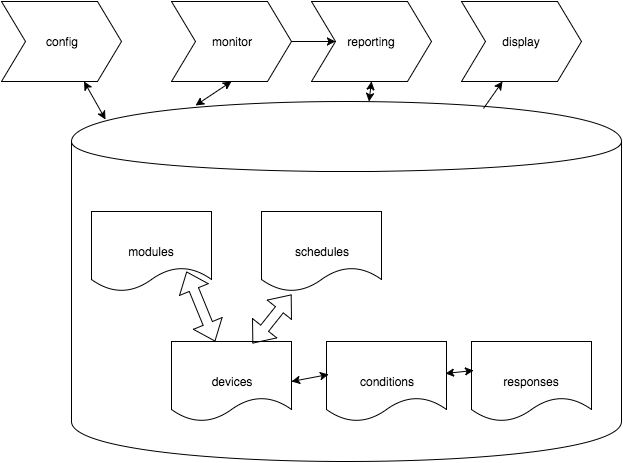

The diagram above was exported from draw.io. Its source (the exported page's mxGraphModel, read from the mxfile embedded in the PNG):
<mxGraphModel dx="973" dy="626" grid="1" gridSize="10" guides="1" tooltips="1" connect="1" arrows="1" fold="1" page="1" pageScale="1" pageWidth="850" pageHeight="1100" background="#ffffff" math="0" shadow="0">
  <root>
    <mxCell id="0" />
    <mxCell id="1" parent="0" />
    <mxCell id="7abed3717b0d0e2f-1" value="" style="shape=cylinder;whiteSpace=wrap;html=1;" vertex="1" parent="1">
      <mxGeometry x="110" y="300" width="550" height="360" as="geometry" />
    </mxCell>
    <mxCell id="7abed3717b0d0e2f-2" value="devices" style="shape=document;whiteSpace=wrap;html=1;" vertex="1" parent="1">
      <mxGeometry x="210" y="540" width="120" height="80" as="geometry" />
    </mxCell>
    <mxCell id="7abed3717b0d0e2f-3" value="modules" style="shape=document;whiteSpace=wrap;html=1;" vertex="1" parent="1">
      <mxGeometry x="130" y="410" width="120" height="80" as="geometry" />
    </mxCell>
    <mxCell id="7abed3717b0d0e2f-4" value="schedules" style="shape=document;whiteSpace=wrap;html=1;" vertex="1" parent="1">
      <mxGeometry x="300" y="410" width="120" height="80" as="geometry" />
    </mxCell>
    <mxCell id="7abed3717b0d0e2f-5" value="conditions" style="shape=document;whiteSpace=wrap;html=1;" vertex="1" parent="1">
      <mxGeometry x="365" y="540" width="120" height="80" as="geometry" />
    </mxCell>
    <mxCell id="7abed3717b0d0e2f-6" value="responses" style="shape=document;whiteSpace=wrap;html=1;" vertex="1" parent="1">
      <mxGeometry x="510" y="540" width="120" height="80" as="geometry" />
    </mxCell>
    <mxCell id="7abed3717b0d0e2f-8" value="" style="endArrow=classic;startArrow=classic;html=1;entryX=0.792;entryY=0.75;entryPerimeter=0;shape=flexArrow;" edge="1" parent="1" source="7abed3717b0d0e2f-2" target="7abed3717b0d0e2f-3">
      <mxGeometry width="50" height="50" relative="1" as="geometry">
        <mxPoint x="160" y="540" as="sourcePoint" />
        <mxPoint x="210" y="490" as="targetPoint" />
      </mxGeometry>
    </mxCell>
    <mxCell id="7abed3717b0d0e2f-9" value="" style="endArrow=classic;startArrow=classic;html=1;exitX=0.675;exitY=0.025;exitPerimeter=0;entryX=0.25;entryY=1.038;entryPerimeter=0;shape=flexArrow;" edge="1" parent="1" source="7abed3717b0d0e2f-2" target="7abed3717b0d0e2f-4">
      <mxGeometry width="50" height="50" relative="1" as="geometry">
        <mxPoint x="290" y="540" as="sourcePoint" />
        <mxPoint x="340" y="490" as="targetPoint" />
      </mxGeometry>
    </mxCell>
    <mxCell id="7abed3717b0d0e2f-12" value="" style="endArrow=classic;startArrow=classic;html=1;entryX=0.017;entryY=0.413;entryPerimeter=0;exitX=1;exitY=0.5;" edge="1" parent="1" source="7abed3717b0d0e2f-2" target="7abed3717b0d0e2f-5">
      <mxGeometry width="50" height="50" relative="1" as="geometry">
        <mxPoint x="310" y="600" as="sourcePoint" />
        <mxPoint x="360" y="550" as="targetPoint" />
      </mxGeometry>
    </mxCell>
    <mxCell id="7abed3717b0d0e2f-13" value="" style="endArrow=classic;startArrow=classic;html=1;exitX=0.992;exitY=0.4;exitPerimeter=0;entryX=0.017;entryY=0.363;entryPerimeter=0;" edge="1" parent="1" source="7abed3717b0d0e2f-5" target="7abed3717b0d0e2f-6">
      <mxGeometry width="50" height="50" relative="1" as="geometry">
        <mxPoint x="470" y="600" as="sourcePoint" />
        <mxPoint x="520" y="550" as="targetPoint" />
      </mxGeometry>
    </mxCell>
    <mxCell id="7abed3717b0d0e2f-14" value="config" style="shape=step;whiteSpace=wrap;html=1;" vertex="1" parent="1">
      <mxGeometry x="40" y="200" width="120" height="80" as="geometry" />
    </mxCell>
    <mxCell id="7abed3717b0d0e2f-15" value="monitor" style="shape=step;whiteSpace=wrap;html=1;" vertex="1" parent="1">
      <mxGeometry x="210" y="200" width="120" height="80" as="geometry" />
    </mxCell>
    <mxCell id="7abed3717b0d0e2f-16" value="reporting" style="shape=step;whiteSpace=wrap;html=1;" vertex="1" parent="1">
      <mxGeometry x="350" y="200" width="120" height="80" as="geometry" />
    </mxCell>
    <mxCell id="7abed3717b0d0e2f-17" value="display" style="shape=step;whiteSpace=wrap;html=1;" vertex="1" parent="1">
      <mxGeometry x="500" y="200" width="120" height="80" as="geometry" />
    </mxCell>
    <mxCell id="7abed3717b0d0e2f-18" value="" style="endArrow=classic;startArrow=classic;html=1;entryX=0.062;entryY=0.05;entryPerimeter=0;" edge="1" parent="1" source="7abed3717b0d0e2f-14" target="7abed3717b0d0e2f-1">
      <mxGeometry width="50" height="50" relative="1" as="geometry">
        <mxPoint x="100" y="330" as="sourcePoint" />
        <mxPoint x="100" y="350.71067811865476" as="targetPoint" />
      </mxGeometry>
    </mxCell>
    <mxCell id="7abed3717b0d0e2f-19" value="" style="endArrow=classic;startArrow=classic;html=1;entryX=0.5;entryY=1;exitX=0.225;exitY=0.011;exitPerimeter=0;" edge="1" parent="1" source="7abed3717b0d0e2f-1" target="7abed3717b0d0e2f-15">
      <mxGeometry width="50" height="50" relative="1" as="geometry">
        <mxPoint x="230" y="320" as="sourcePoint" />
        <mxPoint x="280" y="270" as="targetPoint" />
      </mxGeometry>
    </mxCell>
    <mxCell id="7abed3717b0d0e2f-21" value="" style="endArrow=classic;html=1;exitX=1;exitY=0.5;exitPerimeter=0;entryX=0.2;entryY=0.5;entryPerimeter=0;" edge="1" parent="1" source="7abed3717b0d0e2f-15" target="7abed3717b0d0e2f-16">
      <mxGeometry width="50" height="50" relative="1" as="geometry">
        <mxPoint x="320" y="270" as="sourcePoint" />
        <mxPoint x="370" y="220" as="targetPoint" />
      </mxGeometry>
    </mxCell>
    <mxCell id="7abed3717b0d0e2f-22" value="" style="endArrow=classic;startArrow=classic;html=1;entryX=0.5;entryY=1;" edge="1" parent="1" source="7abed3717b0d0e2f-1" target="7abed3717b0d0e2f-16">
      <mxGeometry width="50" height="50" relative="1" as="geometry">
        <mxPoint x="385" y="279.28932188134524" as="sourcePoint" />
        <mxPoint x="385" y="229.28932188134524" as="targetPoint" />
      </mxGeometry>
    </mxCell>
    <mxCell id="7abed3717b0d0e2f-23" value="" style="endArrow=classic;html=1;exitX=0.749;exitY=0.019;exitPerimeter=0;entryX=0.342;entryY=1;entryPerimeter=0;" edge="1" parent="1" source="7abed3717b0d0e2f-1" target="7abed3717b0d0e2f-17">
      <mxGeometry width="50" height="50" relative="1" as="geometry">
        <mxPoint x="520" y="320" as="sourcePoint" />
        <mxPoint x="570" y="270" as="targetPoint" />
      </mxGeometry>
    </mxCell>
  </root>
</mxGraphModel>